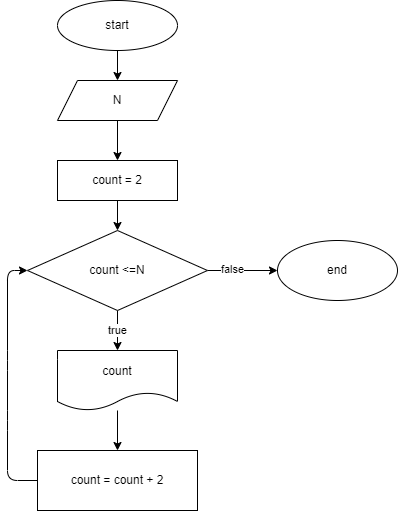

The diagram above was exported from draw.io. Its source (the exported page's mxGraphModel, read from the mxfile embedded in the PNG):
<mxGraphModel dx="1016" dy="431" grid="1" gridSize="10" guides="1" tooltips="1" connect="1" arrows="1" fold="1" page="1" pageScale="1" pageWidth="850" pageHeight="1100" math="0" shadow="0">
  <root>
    <mxCell id="0" />
    <mxCell id="1" parent="0" />
    <mxCell id="4" value="" style="edgeStyle=none;html=1;" parent="1" source="2" target="3" edge="1">
      <mxGeometry relative="1" as="geometry" />
    </mxCell>
    <mxCell id="2" value="start" style="ellipse;whiteSpace=wrap;html=1;" parent="1" vertex="1">
      <mxGeometry x="250" y="20" width="120" height="50" as="geometry" />
    </mxCell>
    <mxCell id="10" value="" style="edgeStyle=none;html=1;" edge="1" parent="1" source="3" target="9">
      <mxGeometry relative="1" as="geometry" />
    </mxCell>
    <mxCell id="3" value="N&lt;br&gt;" style="shape=parallelogram;perimeter=parallelogramPerimeter;whiteSpace=wrap;html=1;fixedSize=1;" parent="1" vertex="1">
      <mxGeometry x="250" y="100" width="120" height="40" as="geometry" />
    </mxCell>
    <mxCell id="8" value="true" style="edgeStyle=none;html=1;" edge="1" parent="1" source="5" target="14">
      <mxGeometry relative="1" as="geometry">
        <mxPoint x="310" y="370" as="targetPoint" />
      </mxGeometry>
    </mxCell>
    <mxCell id="17" value="" style="edgeStyle=none;html=1;" edge="1" parent="1" source="5" target="16">
      <mxGeometry relative="1" as="geometry" />
    </mxCell>
    <mxCell id="18" value="false" style="edgeLabel;html=1;align=center;verticalAlign=middle;resizable=0;points=[];" vertex="1" connectable="0" parent="17">
      <mxGeometry x="-0.3247" y="2" relative="1" as="geometry">
        <mxPoint as="offset" />
      </mxGeometry>
    </mxCell>
    <mxCell id="5" value="count &amp;lt;=N" style="rhombus;whiteSpace=wrap;html=1;" parent="1" vertex="1">
      <mxGeometry x="220" y="250" width="180" height="80" as="geometry" />
    </mxCell>
    <mxCell id="13" value="" style="edgeStyle=none;html=1;" edge="1" parent="1" target="12">
      <mxGeometry relative="1" as="geometry">
        <mxPoint x="310" y="430" as="sourcePoint" />
      </mxGeometry>
    </mxCell>
    <mxCell id="11" value="" style="edgeStyle=none;html=1;" edge="1" parent="1" source="9" target="5">
      <mxGeometry relative="1" as="geometry" />
    </mxCell>
    <mxCell id="9" value="count = 2" style="whiteSpace=wrap;html=1;" vertex="1" parent="1">
      <mxGeometry x="250" y="180" width="120" height="40" as="geometry" />
    </mxCell>
    <mxCell id="15" style="edgeStyle=none;html=1;entryX=0;entryY=0.5;entryDx=0;entryDy=0;" edge="1" parent="1" source="12" target="5">
      <mxGeometry relative="1" as="geometry">
        <Array as="points">
          <mxPoint x="200" y="500" />
          <mxPoint x="200" y="440" />
          <mxPoint x="200" y="380" />
          <mxPoint x="200" y="290" />
        </Array>
      </mxGeometry>
    </mxCell>
    <mxCell id="12" value="count = count + 2" style="whiteSpace=wrap;html=1;" vertex="1" parent="1">
      <mxGeometry x="230" y="470" width="160" height="60" as="geometry" />
    </mxCell>
    <mxCell id="14" value="count" style="shape=document;whiteSpace=wrap;html=1;boundedLbl=1;" vertex="1" parent="1">
      <mxGeometry x="250" y="370" width="120" height="60" as="geometry" />
    </mxCell>
    <mxCell id="16" value="end" style="ellipse;whiteSpace=wrap;html=1;" vertex="1" parent="1">
      <mxGeometry x="470" y="260" width="120" height="60" as="geometry" />
    </mxCell>
  </root>
</mxGraphModel>